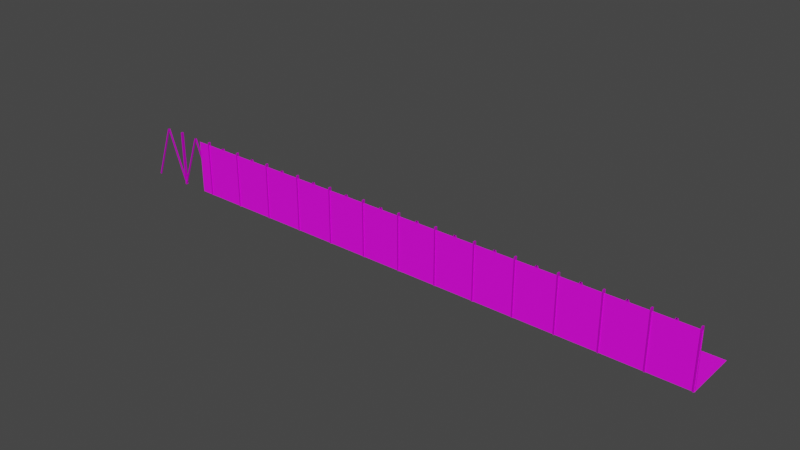 # Source: factory.blend  (saved by Blender 4.2.66; exported with 4.5.12 LTS)
import bpy
from mathutils import Matrix  # noqa: F401  (used for matrix-valued properties, if any)

bpy.ops.wm.read_factory_settings(use_empty=True)
scene = bpy.context.scene
scene.name = 'Scene'

# ---- collections
col_collection = bpy.data.collections.new('Collection'); scene.collection.children.link(col_collection)

# ---- images (referenced by path relative to the original .blend; pixels are not part of the script)
import os
ASSET_DIR = os.environ.get("B2B_ASSET_DIR", "")  # directory of the original .blend (textures are referenced by path, not embedded)
HERE = os.path.dirname(os.path.abspath(__file__))  # packed textures are extracted next to this script under _unpacked/

def load_image(name, relpath, width, height, colorspace="sRGB"):
    """Load a texture the original file referenced (path relative to the .blend, or extracted next to this script)."""
    p = next((c for c in (os.path.join(HERE, relpath), os.path.join(ASSET_DIR, relpath)) if relpath and os.path.exists(c)), "")
    if p:
        img = bpy.data.images.load(p, check_existing=True)
        img.name = name
    else:  # same state as the original file: an image datablock whose file is absent (Cycles renders it pink)
        img = bpy.data.images.new(name, width, height)
        img.source = "FILE"
        img.filepath = "//" + (relpath or name)
    img.colorspace_settings.name = colorspace
    return img
img_imphenziapalette01_png = load_image('ImphenziaPalette01.png', 'ImphenziaPalette01.png', 1024, 1024, 'sRGB')

# ---- materials (node trees are filled in below, after node groups)
mat_floor = bpy.data.materials.new('Floor')
mat_normal = bpy.data.materials.new('Normal')
mat_normal.alpha_threshold = 0.0
mat_normal.use_transparent_shadow = False
mat_normal.roughness = 0.5
mat_normal.line_color = (0.0, 0.0, 0.0, 1.0)
mat_metallic = bpy.data.materials.new('Metallic')
mat_metallic.alpha_threshold = 0.0
mat_metallic.use_transparent_shadow = False
mat_metallic.roughness = 0.5
mat_metallic.line_color = (0.0, 0.0, 0.0, 1.0)

# ---- material node trees
mat_floor.use_nodes = True; mat_floor.node_tree.nodes.clear()
_N = mat_floor.node_tree.nodes; _L = mat_floor.node_tree.links
n0 = _N.new('ShaderNodeBsdfPrincipled'); n0.name = 'Principled BSDF'; n0.location = (10, 300)
n1 = _N.new('ShaderNodeOutputMaterial'); n1.name = 'Material Output'; n1.location = (300, 300)
n2 = _N.new('ShaderNodeTexImage'); n2.name = 'Image Texture'; n2.location = (-280, 280)
n2.image = img_imphenziapalette01_png
n2.interpolation = 'Closest'
_L.new(n0.outputs[0], n1.inputs[0])
_L.new(n2.outputs[0], n0.inputs[0])
n1.is_active_output = True
mat_normal.use_nodes = True; mat_normal.node_tree.nodes.clear()
_N = mat_normal.node_tree.nodes; _L = mat_normal.node_tree.links
n0 = _N.new('ShaderNodeOutputMaterial'); n0.name = 'Material Output'; n0.location = (300, 300)
n1 = _N.new('ShaderNodeBsdfPrincipled'); n1.name = 'Principled BSDF'; n1.location = (10, 300)
n1.distribution = 'GGX'
n1.subsurface_method = 'RANDOM_WALK_SKIN'
n1.inputs[3].default_value = 1.45
n1.inputs[27].default_value = (0.0, 0.0, 0.0, 1.0)
n1.inputs[28].default_value = 1.0
n2 = _N.new('ShaderNodeTexImage'); n2.name = 'Image Texture'; n2.location = (-420, 204)
n2.image = img_imphenziapalette01_png
n2.interpolation = 'Closest'
_L.new(n1.outputs[0], n0.inputs[0])
_L.new(n2.outputs[0], n1.inputs[0])
n0.is_active_output = True
mat_metallic.use_nodes = True; mat_metallic.node_tree.nodes.clear()
_N = mat_metallic.node_tree.nodes; _L = mat_metallic.node_tree.links
n0 = _N.new('ShaderNodeOutputMaterial'); n0.name = 'Material Output'; n0.location = (300, 300)
n1 = _N.new('ShaderNodeBsdfPrincipled'); n1.name = 'Principled BSDF'; n1.location = (10, 300)
n1.distribution = 'GGX'
n1.subsurface_method = 'RANDOM_WALK_SKIN'
n1.inputs[1].default_value = 0.5
n1.inputs[3].default_value = 1.45
n1.inputs[27].default_value = (0.0, 0.0, 0.0, 1.0)
n1.inputs[28].default_value = 1.0
n2 = _N.new('ShaderNodeTexImage'); n2.name = 'Image Texture'; n2.location = (-420, 204)
n2.image = img_imphenziapalette01_png
n2.interpolation = 'Closest'
_L.new(n1.outputs[0], n0.inputs[0])
_L.new(n2.outputs[0], n1.inputs[0])
n0.is_active_output = True

# ---- world
world_world = bpy.data.worlds.new('World'); scene.world = world_world
world_world.use_nodes = True; world_world.node_tree.nodes.clear()
_N = world_world.node_tree.nodes; _L = world_world.node_tree.links
n0 = _N.new('ShaderNodeOutputWorld'); n0.name = 'World Output'; n0.location = (300, 300)
n1 = _N.new('ShaderNodeBackground'); n1.name = 'Background'; n1.location = (10, 300)
n1.inputs[0].default_value = (0.05088, 0.05088, 0.05088, 1.0)
_L.new(n1.outputs[0], n0.inputs[0])
n0.is_active_output = True
world_world.color = (0.05088, 0.05088, 0.05088)
world_world.use_sun_shadow = False
world_world.sun_shadow_jitter_overblur = 0.0

# ---- meshes
me_plane = bpy.data.meshes.new('Plane')
me_plane.from_pydata([(-1.0, -1.0, 0.0), (1.0, -1.0, 0.0), (-1.0, 1.0, 0.0), (1.0, 1.0, 0.0), (-1.0, 0.1941, 0.0), (-1.0, 0.2341, 0.0), (1.0, 0.2341, 0.0), (1.0, 0.1941, 0.0), (-1.0, -0.2341, 0.0), (-1.0, -0.1941, 0.0), (1.0, -0.1941, 0.0), (1.0, -0.2341, 0.0)], [], [(5, 6, 3, 2), (6, 5, 4, 7), (0, 1, 11, 8), (8, 11, 10, 9), (7, 4, 9, 10)])
_uv = me_plane.uv_layers.new(name='UVMap')
_uv.uv.foreach_set('vector', [0.5551, 0.9204, 0.5729, 0.9204, 0.5729, 0.9273, 0.5551, 0.9273, 0.3317, 0.6793, 0.3139, 0.6793, 0.3139, 0.6789, 0.3317, 0.6789, 0.5551, 0.9094, 0.5729, 0.9094, 0.5729, 0.9162, 0.5551, 0.9162, 0.3139, 0.6751, 0.3317, 0.6751, 0.3317, 0.6754, 0.3139, 0.6754, 0.4548, 0.0391, 0.4369, 0.0391, 0.4369, 0.03564, 0.4548, 0.03564])
me_plane.materials.append(mat_floor)
me_plane.update()
me_plane_001 = bpy.data.meshes.new('Plane.001')
me_plane_001.from_pydata([(-1.0, -1.0, 0.0), (1.0, -1.0, 0.0), (-1.0, 1.0, 0.0), (1.0, 1.0, 0.0), (-1.0, 0.2198, 0.0), (1.0, 0.2198, 0.0)], [], [(1, 5, 4, 0), (4, 5, 3, 2)])
_uv = me_plane_001.uv_layers.new(name='UVMap')
_uv.uv.foreach_set('vector', [0.5783, 0.9434, 0.5783, 0.9548, 0.5595, 0.9548, 0.5595, 0.9434, 0.6875, 0.8318, 0.7062, 0.8318, 0.7062, 0.8391, 0.6875, 0.8391])
me_plane_001.materials.append(mat_normal)
me_plane_001.update()
me_cube_004 = bpy.data.meshes.new('Cube.004')
me_cube_004.from_pydata([(0.1404, 0.2349, -0.301), (0.301, 0.2349, 0.1404), (0.1404, -0.2349, -0.301), (0.301, -0.2349, 0.1404), (-0.301, 0.2349, -0.1404), (-0.1404, 0.2349, 0.301), (-0.301, -0.2349, -0.1404), (-0.1404, -0.2349, 0.301), (7.554, 0.2349, 20.07), (7.554, -0.2349, 20.07), (7.113, -0.2349, 20.23), (7.113, 0.2349, 20.23), (7.637, 0.2349, 20.34), (7.637, -0.2349, 20.34), (7.167, -0.2349, 20.34), (7.167, 0.2349, 20.34), (15.29, -0.4561, -0.2322), (15.29, -0.4561, 20.77), (14.77, -0.4561, -0.2322), (14.77, -0.4561, 20.77), (15.29, 0.4549, -0.2322), (15.29, 0.4549, 20.77), (14.77, 0.4549, -0.2322), (14.77, 0.4549, 20.77), (14.86, -0.2349, -0.3011), (14.7, -0.2349, 0.1404), (14.86, 0.2349, -0.3011), (14.7, 0.2349, 0.1404), (15.3, -0.2349, -0.1404), (15.14, -0.2349, 0.301), (15.3, 0.2349, -0.1404), (15.14, 0.2349, 0.301), (7.446, -0.2349, 20.07), (7.446, 0.2349, 20.07), (7.887, 0.2349, 20.23), (7.887, -0.2349, 20.23), (7.363, -0.2349, 20.34), (7.363, 0.2349, 20.34), (7.833, 0.2349, 20.34), (7.833, -0.2349, 20.34)], [], [(0, 1, 3, 2), (2, 3, 7, 6), (6, 7, 5, 4), (4, 5, 1, 0), (2, 6, 4, 0), (3, 1, 8, 9), (8, 11, 15, 12), (1, 5, 11, 8), (7, 3, 9, 10), (5, 7, 10, 11), (14, 13, 12, 15), (10, 9, 13, 14), (11, 10, 14, 15), (9, 8, 12, 13), (16, 17, 19, 18), (18, 19, 23, 22), (22, 23, 21, 20), (20, 21, 17, 16), (18, 22, 20, 16), (23, 19, 17, 21), (24, 25, 27, 26), (26, 27, 31, 30), (30, 31, 29, 28), (28, 29, 25, 24), (26, 30, 28, 24), (27, 25, 32, 33), (32, 35, 39, 36), (25, 29, 35, 32), (31, 27, 33, 34), (29, 31, 34, 35), (38, 37, 36, 39), (34, 33, 37, 38), (35, 34, 38, 39), (33, 32, 36, 37)])
_uv = me_cube_004.uv_layers.new(name='UVMap')
_uv.uv.foreach_set('vector', [0.797, 0.9352, 0.7935, 0.9352, 0.7935, 0.9317, 0.797, 0.9317, 0.797, 0.9317, 0.7935, 0.9317, 0.7935, 0.9282, 0.797, 0.9282, 0.797, 0.9282, 0.7935, 0.9282, 0.7935, 0.9247, 0.797, 0.9247, 0.797, 0.9247, 0.7935, 0.9247, 0.7935, 0.9212, 0.797, 0.9212, 0.8006, 0.9282, 0.797, 0.9282, 0.797, 0.9247, 0.8006, 0.9247, 0.7935, 0.9317, 0.7935, 0.9352, 0.7935, 0.9352, 0.7935, 0.9317, 0.7935, 0.9212, 0.7935, 0.9247, 0.7935, 0.9247, 0.7935, 0.9212, 0.7935, 0.9212, 0.7935, 0.9247, 0.7935, 0.9247, 0.7935, 0.9212, 0.7935, 0.9282, 0.7935, 0.9317, 0.7935, 0.9317, 0.7935, 0.9282, 0.7935, 0.9247, 0.7935, 0.9282, 0.7935, 0.9282, 0.7935, 0.9247, 0.7935, 0.9282, 0.79, 0.9282, 0.79, 0.9247, 0.7935, 0.9247, 0.7935, 0.9282, 0.7935, 0.9317, 0.7935, 0.9317, 0.7935, 0.9282, 0.7935, 0.9247, 0.7935, 0.9282, 0.7935, 0.9282, 0.7935, 0.9247, 0.7935, 0.9317, 0.7935, 0.9352, 0.7935, 0.9352, 0.7935, 0.9317, 0.7913, 0.9222, 0.7912, 0.9222, 0.7912, 0.9221, 0.7913, 0.9221, 0.7913, 0.9221, 0.7912, 0.9221, 0.7912, 0.922, 0.7913, 0.922, 0.7913, 0.922, 0.7912, 0.922, 0.7912, 0.9218, 0.7913, 0.9218, 0.7913, 0.9218, 0.7912, 0.9218, 0.7912, 0.9217, 0.7913, 0.9217, 0.7914, 0.922, 0.7913, 0.922, 0.7913, 0.9218, 0.7914, 0.9218, 0.7912, 0.922, 0.791, 0.922, 0.791, 0.9218, 0.7912, 0.9218, 0.797, 0.9352, 0.7935, 0.9352, 0.7935, 0.9317, 0.797, 0.9317, 0.797, 0.9317, 0.7935, 0.9317, 0.7935, 0.9282, 0.797, 0.9282, 0.797, 0.9282, 0.7935, 0.9282, 0.7935, 0.9247, 0.797, 0.9247, 0.797, 0.9247, 0.7935, 0.9247, 0.7935, 0.9212, 0.797, 0.9212, 0.8006, 0.9282, 0.797, 0.9282, 0.797, 0.9247, 0.8006, 0.9247, 0.7935, 0.9317, 0.7935, 0.9352, 0.7935, 0.9352, 0.7935, 0.9317, 0.7935, 0.9212, 0.7935, 0.9247, 0.7935, 0.9247, 0.7935, 0.9212, 0.7935, 0.9212, 0.7935, 0.9247, 0.7935, 0.9247, 0.7935, 0.9212, 0.7935, 0.9282, 0.7935, 0.9317, 0.7935, 0.9317, 0.7935, 0.9282, 0.7935, 0.9247, 0.7935, 0.9282, 0.7935, 0.9282, 0.7935, 0.9247, 0.7935, 0.9282, 0.79, 0.9282, 0.79, 0.9247, 0.7935, 0.9247, 0.7935, 0.9282, 0.7935, 0.9317, 0.7935, 0.9317, 0.7935, 0.9282, 0.7935, 0.9247, 0.7935, 0.9282, 0.7935, 0.9282, 0.7935, 0.9247, 0.7935, 0.9317, 0.7935, 0.9352, 0.7935, 0.9352, 0.7935, 0.9317])
me_cube_004.materials.append(mat_metallic)
me_cube_004.update()

# ---- objects
ob_floor = bpy.data.objects.new('Floor', me_plane)
ob_wall = bpy.data.objects.new('Wall', me_plane_001)
ob_cube_001 = bpy.data.objects.new('Cube.001', me_cube_004)

# ---- transforms, parenting, visibility, modifiers, constraints
ob_floor.location = (0.0, 0.0, 0.0)
ob_floor.scale = (100.0, 10.0, 1.0)
ob_wall.location = (0.0, -10.0, 10.0)
ob_wall.rotation_euler = (-1.571, -0.0, 0.0)
ob_wall.scale = (100.0, 10.0, 1.0)
ob_cube_001.location = (84.56, -9.758, 0.1494)
_m = ob_cube_001.modifiers.new('Array', 'ARRAY')
_m.count = 15
_m.relative_offset_displace = (-0.96, 0.0, 0.0)

# ---- collection membership
col_collection.objects.link(ob_floor)
col_collection.objects.link(ob_wall)
col_collection.objects.link(ob_cube_001)

# ---- scene / render settings (as saved in the file)
scene.frame_start = 1; scene.frame_end = 250; scene.frame_set(1)
scene.render.engine = 'BLENDER_EEVEE_NEXT'
scene.view_settings.view_transform = 'Filmic'
bpy.context.view_layer.update()

# ---- added for rendering (the .blend has no active camera and no usable light): camera, sun
cam_auto = bpy.data.cameras.new('AutoCamera')
cam_auto.lens = 50.0
cam_auto.sensor_width = 36.0
cam_auto.clip_end = 3691.03
ob_auto_camera = bpy.data.objects.new('AutoCamera', cam_auto)
scene.collection.objects.link(ob_auto_camera)
ob_auto_camera.location = (197.601, -252.486, 178.635)
ob_auto_camera.rotation_euler = (1.09748, -7.21219e-08, 0.694738)
scene.camera = ob_auto_camera
light_auto_sun = bpy.data.lights.new('AutoSun', 'SUN')
light_auto_sun.energy = 3.0
light_auto_sun.angle = 0.0523599
ob_auto_sun = bpy.data.objects.new('AutoSun', light_auto_sun)
scene.collection.objects.link(ob_auto_sun)
ob_auto_sun.rotation_euler = (0.872665, 0.174533, 0.523599)
bpy.context.view_layer.update()
